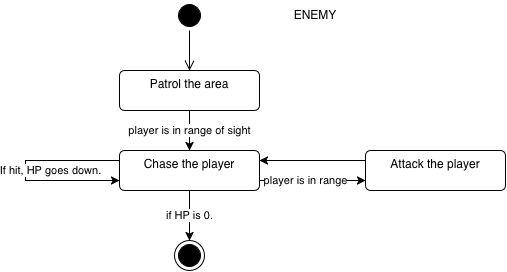

The diagram above was exported from draw.io. Its source (the exported page's mxGraphModel, read from the mxfile embedded in the PNG):
<mxGraphModel dx="676" dy="463" grid="1" gridSize="10" guides="1" tooltips="1" connect="1" arrows="1" fold="1" page="1" pageScale="1" pageWidth="827" pageHeight="1169" math="0" shadow="0">
  <root>
    <mxCell id="0" />
    <mxCell id="1" parent="0" />
    <mxCell id="0P-abD48i2QHYzzwdxyY-2" value="" style="ellipse;html=1;shape=startState;fillColor=#000000;strokeColor=default;" parent="1" vertex="1">
      <mxGeometry x="399" y="40" width="30" height="30" as="geometry" />
    </mxCell>
    <mxCell id="0P-abD48i2QHYzzwdxyY-3" value="" style="edgeStyle=orthogonalEdgeStyle;html=1;verticalAlign=bottom;endArrow=open;endSize=8;strokeColor=default;rounded=0;" parent="1" source="0P-abD48i2QHYzzwdxyY-2" edge="1">
      <mxGeometry relative="1" as="geometry">
        <mxPoint x="414" y="110" as="targetPoint" />
        <Array as="points">
          <mxPoint x="414" y="70" />
          <mxPoint x="414" y="70" />
        </Array>
      </mxGeometry>
    </mxCell>
    <mxCell id="53MWZxHBBcpqva9chckb-3" style="edgeStyle=orthogonalEdgeStyle;rounded=0;orthogonalLoop=1;jettySize=auto;html=1;entryX=0.5;entryY=0;entryDx=0;entryDy=0;" parent="1" source="53MWZxHBBcpqva9chckb-1" target="53MWZxHBBcpqva9chckb-2" edge="1">
      <mxGeometry relative="1" as="geometry" />
    </mxCell>
    <mxCell id="53MWZxHBBcpqva9chckb-4" value="player is in range of sight" style="edgeLabel;html=1;align=center;verticalAlign=middle;resizable=0;points=[];" parent="53MWZxHBBcpqva9chckb-3" connectable="0" vertex="1">
      <mxGeometry x="0.1111" y="1" relative="1" as="geometry">
        <mxPoint x="-1" y="-2" as="offset" />
      </mxGeometry>
    </mxCell>
    <mxCell id="53MWZxHBBcpqva9chckb-1" value="Patrol the area" style="html=1;align=center;verticalAlign=top;rounded=1;absoluteArcSize=1;arcSize=10;dashed=0;whiteSpace=wrap;" parent="1" vertex="1">
      <mxGeometry x="344" y="110" width="140" height="40" as="geometry" />
    </mxCell>
    <mxCell id="53MWZxHBBcpqva9chckb-5" value="player is in range" style="edgeStyle=orthogonalEdgeStyle;rounded=0;orthogonalLoop=1;jettySize=auto;html=1;exitX=1;exitY=0.75;exitDx=0;exitDy=0;entryX=0;entryY=0.75;entryDx=0;entryDy=0;" parent="1" source="53MWZxHBBcpqva9chckb-2" target="53MWZxHBBcpqva9chckb-6" edge="1">
      <mxGeometry x="-0.1321" relative="1" as="geometry">
        <mxPoint x="550" y="230" as="targetPoint" />
        <Array as="points">
          <mxPoint x="540" y="220" />
          <mxPoint x="540" y="220" />
        </Array>
        <mxPoint as="offset" />
      </mxGeometry>
    </mxCell>
    <mxCell id="53MWZxHBBcpqva9chckb-8" style="edgeStyle=orthogonalEdgeStyle;rounded=0;orthogonalLoop=1;jettySize=auto;html=1;exitX=0;exitY=0.5;exitDx=0;exitDy=0;entryX=0;entryY=0.75;entryDx=0;entryDy=0;" parent="1" source="53MWZxHBBcpqva9chckb-2" target="53MWZxHBBcpqva9chckb-2" edge="1">
      <mxGeometry relative="1" as="geometry">
        <mxPoint x="360" y="360" as="targetPoint" />
        <Array as="points">
          <mxPoint x="344" y="200" />
          <mxPoint x="250" y="200" />
          <mxPoint x="250" y="220" />
        </Array>
      </mxGeometry>
    </mxCell>
    <mxCell id="53MWZxHBBcpqva9chckb-11" value="If hit, HP goes down." style="edgeLabel;html=1;align=center;verticalAlign=middle;resizable=0;points=[];" parent="53MWZxHBBcpqva9chckb-8" connectable="0" vertex="1">
      <mxGeometry x="-0.2591" y="-1" relative="1" as="geometry">
        <mxPoint x="1" y="11" as="offset" />
      </mxGeometry>
    </mxCell>
    <mxCell id="53MWZxHBBcpqva9chckb-13" value="if HP is 0." style="edgeStyle=orthogonalEdgeStyle;rounded=0;orthogonalLoop=1;jettySize=auto;html=1;" parent="1" source="53MWZxHBBcpqva9chckb-2" edge="1">
      <mxGeometry relative="1" as="geometry">
        <mxPoint x="414" y="279.9999999999999" as="targetPoint" />
      </mxGeometry>
    </mxCell>
    <mxCell id="53MWZxHBBcpqva9chckb-2" value="&lt;div align=&quot;center&quot;&gt;Chase the player&lt;/div&gt;" style="html=1;align=center;verticalAlign=top;rounded=1;absoluteArcSize=1;arcSize=10;dashed=0;whiteSpace=wrap;" parent="1" vertex="1">
      <mxGeometry x="344" y="190" width="140" height="40" as="geometry" />
    </mxCell>
    <mxCell id="53MWZxHBBcpqva9chckb-7" style="edgeStyle=orthogonalEdgeStyle;rounded=0;orthogonalLoop=1;jettySize=auto;html=1;exitX=0;exitY=0.25;exitDx=0;exitDy=0;entryX=1;entryY=0.25;entryDx=0;entryDy=0;" parent="1" source="53MWZxHBBcpqva9chckb-6" target="53MWZxHBBcpqva9chckb-2" edge="1">
      <mxGeometry relative="1" as="geometry" />
    </mxCell>
    <mxCell id="53MWZxHBBcpqva9chckb-6" value="Attack the player" style="html=1;align=center;verticalAlign=top;rounded=1;absoluteArcSize=1;arcSize=10;dashed=0;whiteSpace=wrap;" parent="1" vertex="1">
      <mxGeometry x="590" y="190" width="140" height="40" as="geometry" />
    </mxCell>
    <mxCell id="53MWZxHBBcpqva9chckb-14" value="" style="ellipse;html=1;shape=endState;fillColor=strokeColor;" parent="1" vertex="1">
      <mxGeometry x="399" y="280" width="30" height="30" as="geometry" />
    </mxCell>
    <mxCell id="U0-1GLarNTDGoxo80e-E-1" value="ENEMY" style="text;html=1;whiteSpace=wrap;strokeColor=none;fillColor=none;align=center;verticalAlign=middle;rounded=0;" vertex="1" parent="1">
      <mxGeometry x="510" y="40" width="60" height="30" as="geometry" />
    </mxCell>
  </root>
</mxGraphModel>